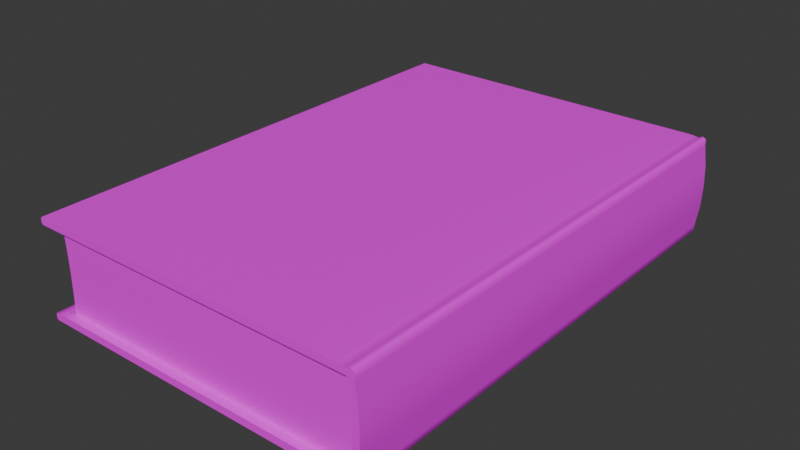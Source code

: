 # Source: InsanNelleYasar_book_normal.blend  (saved by Blender 4.1.24; exported with 4.5.12 LTS)
import bpy
from mathutils import Matrix  # noqa: F401  (used for matrix-valued properties, if any)

bpy.ops.wm.read_factory_settings(use_empty=True)
scene = bpy.context.scene
scene.name = 'Scene'

# ---- collections
col_collection = bpy.data.collections.new('Collection'); scene.collection.children.link(col_collection)

# ---- images (referenced by path relative to the original .blend; pixels are not part of the script)
import os
ASSET_DIR = os.environ.get("B2B_ASSET_DIR", "")  # directory of the original .blend (textures are referenced by path, not embedded)
HERE = os.path.dirname(os.path.abspath(__file__))  # packed textures are extracted next to this script under _unpacked/

def load_image(name, relpath, width, height, colorspace="sRGB"):
    """Load a texture the original file referenced (path relative to the .blend, or extracted next to this script)."""
    p = next((c for c in (os.path.join(HERE, relpath), os.path.join(ASSET_DIR, relpath)) if relpath and os.path.exists(c)), "")
    if p:
        img = bpy.data.images.load(p, check_existing=True)
        img.name = name
    else:  # same state as the original file: an image datablock whose file is absent (Cycles renders it pink)
        img = bpy.data.images.new(name, width, height)
        img.source = "FILE"
        img.filepath = "//" + (relpath or name)
    img.colorspace_settings.name = colorspace
    return img
img_insanneileyasar_book_normal_png = load_image('InsanNeIleYasar_book_normal.png', 'InsanNeIleYasar_book_normal.png', 1024, 1024, 'sRGB')

# ---- materials (node trees are filled in below, after node groups)
mat_material = bpy.data.materials.new('Material')
mat_material.use_transparent_shadow = False

# ---- material node trees
mat_material.use_nodes = True; mat_material.node_tree.nodes.clear()
_N = mat_material.node_tree.nodes; _L = mat_material.node_tree.links
n0 = _N.new('ShaderNodeBsdfPrincipled'); n0.name = 'Principled BSDF'; n0.location = (10, 300)
n1 = _N.new('ShaderNodeOutputMaterial'); n1.name = 'Material Output'; n1.location = (300, 300)
n2 = _N.new('ShaderNodeTexImage'); n2.name = 'Image Texture'; n2.location = (-280, 280)
n2.image = img_insanneileyasar_book_normal_png
_L.new(n0.outputs[0], n1.inputs[0])
_L.new(n2.outputs[0], n0.inputs[0])
n1.is_active_output = True

# ---- world
world_world = bpy.data.worlds.new('World'); scene.world = world_world
world_world.use_nodes = True; world_world.node_tree.nodes.clear()
_N = world_world.node_tree.nodes; _L = world_world.node_tree.links
n0 = _N.new('ShaderNodeOutputWorld'); n0.name = 'World Output'; n0.location = (300, 300)
n1 = _N.new('ShaderNodeBackground'); n1.name = 'Background'; n1.location = (10, 300)
n1.inputs[0].default_value = (0.05088, 0.05088, 0.05088, 1.0)
_L.new(n1.outputs[0], n0.inputs[0])
n0.is_active_output = True
world_world.color = (0.05088, 0.05088, 0.05088)
world_world.use_sun_shadow = False
world_world.sun_shadow_jitter_overblur = 0.0

# ---- meshes
me_cube_001 = bpy.data.meshes.new('Cube.001')
me_cube_001.from_pydata([(-10.05, -5.578, -1.818), (10.05, -5.578, -1.818), (-10.05, -5.931, -2.072), (-10.05, -5.931, -1.818), (10.05, -5.931, -2.072), (10.05, -5.931, -1.818), (-10.05, -6.065, -2.156), (10.05, -6.065, -2.156), (-10.05, -6.199, -2.072), (-10.05, -6.206, -1.818), (10.05, -6.199, -2.072), (10.05, -6.206, -1.818), (0.001335, -5.578, -1.818), (0.001335, -5.931, -2.072), (0.001335, -5.931, -1.818), (0.001335, -6.065, -2.156), (0.001335, -6.206, -1.818), (0.001335, -6.199, -2.072), (5.026, -5.931, -2.072), (5.026, -6.065, -2.156), (5.026, -6.199, -2.072), (5.026, -5.578, -1.818), (5.026, -5.931, -1.818), (5.026, -6.206, -1.818), (-5.023, -5.578, -1.818), (-5.023, -5.931, -1.818), (-5.023, -6.206, -1.818), (-5.023, -5.931, -2.072), (-5.023, -6.065, -2.156), (-5.023, -6.199, -2.072), (-10.05, 0.9057, -1.818), (-10.05, 0.9057, -2.114), (10.05, 0.9057, -1.818), (10.05, 0.9057, -2.114), (0.001335, 0.9057, -1.818), (0.001335, 0.9057, -2.114), (5.026, 0.9057, -1.818), (5.026, 0.9057, -2.114), (-5.023, 0.9057, -2.114), (-5.023, 0.9057, -1.818), (-10.05, -2.444, -2.114), (10.05, -2.444, -1.818), (0.001335, -2.444, -1.818), (0.001335, -2.444, -2.114), (5.026, -2.444, -1.818), (5.026, -2.444, -2.114), (-5.023, -2.444, -2.114), (-5.023, -2.444, -1.818), (-10.05, -2.444, -1.818), (10.05, -2.444, -2.114), (-10.05, 4.255, -1.818), (10.05, 4.255, -2.114), (-10.05, 4.255, -2.114), (10.05, 4.255, -1.818), (0.001335, 4.255, -1.818), (0.001335, 4.255, -2.114), (5.026, 4.255, -1.818), (5.026, 4.255, -2.114), (-5.023, 4.255, -2.114), (-5.023, 4.255, -1.818), (10.05, -6.061, -0.9719), (5.026, -6.061, -0.9719), (0.001335, -6.061, -0.9719), (-10.05, -6.061, -0.9719), (-5.023, -6.061, -0.9719), (-10.05, -6.329, -0.9719), (-5.023, -6.329, -0.9719), (10.05, -6.329, -0.9719), (5.026, -6.329, -0.9719), (0.001335, -6.329, -0.9719), (-10.05, 7.605, -2.038), (-10.05, 7.545, -2.114), (-10.05, 7.545, -1.818), (-10.05, 7.605, -1.894), (10.05, 7.545, -2.114), (10.05, 7.605, -2.038), (10.05, 7.605, -1.894), (10.05, 7.545, -1.818), (0.001335, 7.545, -1.818), (0.001335, 7.605, -1.894), (0.001335, 7.545, -2.114), (0.001335, 7.605, -2.038), (5.026, 7.605, -1.894), (5.026, 7.545, -1.818), (5.026, 7.605, -2.038), (5.026, 7.545, -2.114), (-5.023, 7.605, -2.038), (-5.023, 7.545, -2.114), (-5.023, 7.605, -1.894), (-5.023, 7.545, -1.818), (-10.05, 7.315, -1.818), (-5.023, 7.315, -1.818), (10.05, 7.315, -1.818), (5.026, 7.315, -1.818), (0.001335, 7.315, -1.818), (-10.05, 7.315, -2.114), (-5.023, 7.315, -2.114), (10.05, 7.315, -2.114), (5.026, 7.315, -2.114), (0.001335, 7.315, -2.114), (-9.694, -5.696, -1.818), (-9.694, 6.97, -1.818), (9.683, -5.696, -1.818), (9.683, 6.97, -1.818), (-9.694, -5.734, -0.9719), (-9.694, 6.933, -0.9719), (9.683, 6.933, -0.9719), (9.683, -5.734, -0.9719), (-10.05, -5.512, -2.114), (-10.05, -5.642, -2.106), (10.05, -5.642, -2.106), (10.05, -5.512, -2.114), (0.001335, -5.512, -2.114), (0.001335, -5.642, -2.106), (5.026, -5.642, -2.106), (5.026, -5.512, -2.114), (-5.023, -5.642, -2.106), (-5.023, -5.512, -2.114), (-10.05, -5.578, 1.566), (10.05, -5.578, 1.566), (-10.05, -5.931, 1.819), (-10.05, -5.931, 1.566), (10.05, -5.931, 1.819), (10.05, -5.931, 1.566), (-10.05, -6.065, 1.904), (10.05, -6.065, 1.904), (-10.05, -6.199, 1.819), (-10.05, -6.206, 1.566), (10.05, -6.199, 1.819), (10.05, -6.206, 1.566), (0.001335, -5.578, 1.566), (0.001335, -5.931, 1.819), (0.001335, -5.931, 1.566), (0.001335, -6.065, 1.904), (0.001335, -6.206, 1.566), (0.001335, -6.199, 1.819), (5.026, -5.931, 1.819), (5.026, -6.065, 1.904), (5.026, -6.199, 1.819), (5.026, -5.578, 1.566), (5.026, -5.931, 1.566), (5.026, -6.206, 1.566), (-5.023, -5.578, 1.566), (-5.023, -5.931, 1.566), (-5.023, -6.206, 1.566), (-5.023, -5.931, 1.819), (-5.023, -6.065, 1.904), (-5.023, -6.199, 1.819), (-10.05, 0.9057, 1.566), (-10.05, 0.9057, 1.862), (10.05, 0.9057, 1.566), (10.05, 0.9057, 1.862), (0.001335, 0.9057, 1.566), (5.026, 0.9057, 1.566), (-5.023, 0.9057, 1.566), (-10.05, -2.444, 1.862), (10.05, -2.444, 1.566), (0.001335, -2.444, 1.566), (5.026, -2.444, 1.566), (-5.023, -2.444, 1.566), (-10.05, -2.444, 1.566), (10.05, -2.444, 1.862), (-10.05, 4.255, 1.566), (10.05, 4.255, 1.862), (-10.05, 4.255, 1.862), (10.05, 4.255, 1.566), (0.001335, 4.255, 1.566), (5.026, 4.255, 1.566), (-5.023, 4.255, 1.566), (-10.05, -6.095, -0.1261), (10.05, -6.095, -0.1261), (-10.05, -6.363, -0.1261), (10.05, -6.363, -0.1261), (0.001335, -6.095, -0.1261), (0.001335, -6.363, -0.1261), (5.026, -6.095, -0.1261), (5.026, -6.363, -0.1261), (-5.023, -6.095, -0.1261), (-5.023, -6.363, -0.1261), (10.05, -6.061, 0.7198), (5.026, -6.061, 0.7198), (0.001335, -6.061, 0.7198), (-10.05, -6.061, 0.7198), (-5.023, -6.061, 0.7198), (-10.05, -6.329, 0.7198), (-5.023, -6.329, 0.7198), (10.05, -6.329, 0.7198), (5.026, -6.329, 0.7198), (0.001335, -6.329, 0.7198), (-10.05, 7.605, 1.786), (-10.05, 7.545, 1.862), (-10.05, 7.545, 1.566), (-10.05, 7.605, 1.642), (10.05, 7.545, 1.862), (10.05, 7.605, 1.786), (10.05, 7.605, 1.642), (10.05, 7.545, 1.566), (0.001335, 7.545, 1.566), (0.001335, 7.605, 1.642), (0.001335, 7.545, 1.862), (0.001335, 7.605, 1.786), (5.026, 7.605, 1.642), (5.026, 7.545, 1.566), (5.026, 7.605, 1.786), (5.026, 7.545, 1.862), (-5.023, 7.605, 1.786), (-5.023, 7.545, 1.862), (-5.023, 7.605, 1.642), (-5.023, 7.545, 1.566), (-10.05, 7.315, 1.566), (-5.023, 7.315, 1.566), (10.05, 7.315, 1.566), (5.026, 7.315, 1.566), (0.001335, 7.315, 1.566), (-10.05, 7.315, 1.862), (10.05, 7.315, 1.862), (-9.694, -5.696, 1.566), (-9.694, -5.772, -0.1261), (-9.694, 6.97, 1.566), (-9.694, 6.916, -0.1261), (9.683, -5.696, 1.566), (9.683, -5.772, -0.1261), (9.683, 6.97, 1.566), (9.683, 6.916, -0.1261), (-9.694, -5.734, 0.7198), (-9.694, 6.933, 0.7198), (9.683, 6.933, 0.7198), (9.683, -5.734, 0.7198), (-10.05, -5.512, 1.862), (-10.05, -5.642, 1.854), (10.05, -5.642, 1.854), (10.05, -5.512, 1.862), (0.001335, -5.642, 1.854), (5.026, -5.642, 1.854), (-5.023, -5.642, 1.854), (9.683, 0.5722, -0.1261), (9.683, 0.6374, -1.818), (9.683, 0.5994, -0.9719), (9.683, 0.6374, 1.566), (9.683, 0.5994, 0.7198), (9.683, -2.6, -0.1261), (9.683, -2.529, -1.818), (9.683, -2.567, -0.9719), (9.683, -2.529, 1.566), (9.683, -2.567, 0.7198), (9.683, 3.804, -1.818), (9.683, 3.766, -0.9719), (9.683, 3.804, 1.566), (9.683, 3.766, 0.7198), (9.683, 3.744, -0.1261), (-0.005424, 6.916, -0.1261), (-0.005424, 6.97, -1.818), (-0.005424, 6.933, -0.9719), (-0.005424, 6.97, 1.566), (-0.005424, 6.933, 0.7198), (4.773, 6.916, -0.1261), (4.773, 6.97, -1.818), (4.773, 6.933, -0.9719), (4.773, 6.97, 1.566), (4.773, 6.933, 0.7198), (-4.783, 6.97, -1.818), (-4.783, 6.933, -0.9719), (-4.783, 6.97, 1.566), (-4.783, 6.933, 0.7198), (-4.783, 6.916, -0.1261), (-9.694, 0.5722, -0.1261), (-9.694, 0.6374, -1.818), (-9.694, 0.5994, -0.9719), (-9.694, 0.6374, 1.566), (-9.694, 0.5994, 0.7198), (-9.694, 3.744, -0.1261), (-9.694, 3.804, -1.818), (-9.694, 3.766, -0.9719), (-9.694, 3.804, 1.566), (-9.694, 3.766, 0.7198), (-9.694, -2.529, -1.818), (-9.694, -2.567, -0.9719), (-9.694, -2.529, 1.566), (-9.694, -2.567, 0.7198), (-9.694, -2.6, -0.1261), (-10.05, 0.9057, 1.862), (10.05, 0.9057, 1.862), (0.001335, 0.9057, 1.862), (5.026, 0.9057, 1.862), (-5.023, 0.9057, 1.862), (-10.05, -2.444, 1.862), (0.001335, -2.444, 1.862), (5.026, -2.444, 1.862), (-5.023, -2.444, 1.862), (10.05, -2.444, 1.862), (10.05, 4.255, 1.862), (-10.05, 4.255, 1.862), (0.001335, 4.255, 1.862), (5.026, 4.255, 1.862), (-5.023, 4.255, 1.862), (-10.05, 7.545, 1.862), (10.05, 7.545, 1.862), (0.001335, 7.545, 1.862), (5.026, 7.545, 1.862), (-5.023, 7.545, 1.862), (-10.05, 7.315, 1.862), (-5.023, 7.315, 1.862), (10.05, 7.315, 1.862), (5.026, 7.315, 1.862), (0.001335, 7.315, 1.862), (-10.05, -5.512, 1.862), (-10.05, -5.642, 1.854), (10.05, -5.642, 1.854), (10.05, -5.512, 1.862), (0.001335, -5.512, 1.862), (0.001335, -5.642, 1.854), (5.026, -5.642, 1.854), (5.026, -5.512, 1.862), (-5.023, -5.642, 1.854), (-5.023, -5.512, 1.862)], [], [(91, 89, 72, 90), (92, 77, 83, 93), (117, 46, 43, 112), (109, 116, 27, 2), (82, 76, 75, 84), (76, 77, 92, 53, 51, 97, 74, 75), (18, 4, 7, 19), (41, 1, 111, 49), (24, 0, 3, 25), (115, 45, 49, 111), (63, 65, 171, 169), (4, 5, 7), (3, 2, 6), (26, 9, 8, 29), (3, 6, 8, 9), (19, 7, 10, 20), (7, 5, 11, 10), (28, 15, 17, 29), (23, 16, 17, 20), (64, 63, 169, 177), (21, 12, 14, 22), (112, 43, 45, 115), (27, 13, 15, 28), (99, 80, 85, 98), (79, 82, 84, 81), (94, 78, 89, 91), (1, 21, 22, 5), (60, 61, 175, 170), (11, 23, 20, 10), (15, 19, 20, 17), (13, 18, 19, 15), (96, 87, 80, 99), (93, 83, 78, 94), (95, 71, 87, 96), (50, 90, 72, 73, 70, 71, 95, 52), (2, 27, 28, 6), (110, 1, 5, 4), (6, 28, 29, 8), (16, 26, 29, 17), (61, 62, 173, 175), (12, 24, 25, 14), (88, 79, 81, 86), (42, 34, 39, 47), (40, 31, 38, 46), (43, 35, 37, 45), (41, 32, 36, 44), (46, 38, 35, 43), (44, 36, 34, 42), (47, 39, 30, 48), (45, 37, 33, 49), (53, 32, 33, 51), (48, 30, 31, 40), (108, 40, 46, 117), (114, 110, 4, 18), (24, 47, 48, 0), (21, 44, 42, 12), (116, 113, 13, 27), (1, 41, 44, 21), (113, 114, 18, 13), (0, 109, 2, 3), (12, 42, 47, 24), (32, 41, 49, 33), (98, 85, 74, 97), (34, 54, 59, 39), (31, 52, 58, 38), (35, 55, 57, 37), (32, 53, 56, 36), (38, 58, 55, 35), (36, 56, 54, 34), (39, 59, 50, 30), (37, 57, 51, 33), (30, 50, 52, 31), (65, 66, 178, 171), (67, 60, 170, 172), (69, 68, 176, 174), (68, 67, 172, 176), (62, 64, 177, 173), (66, 69, 174, 178), (26, 16, 69, 66), (14, 25, 64, 62), (23, 11, 67, 68), (16, 23, 68, 69), (11, 5, 60, 67), (9, 26, 66, 65), (22, 14, 62, 61), (5, 22, 61, 60), (25, 3, 63, 64), (3, 9, 65, 63), (83, 77, 76, 82), (87, 71, 70, 86), (89, 78, 79, 88), (85, 80, 81, 84), (78, 83, 82, 79), (74, 85, 84, 75), (80, 87, 86, 81), (72, 89, 88, 73), (73, 88, 86, 70), (56, 93, 94, 54), (54, 94, 91, 59), (53, 92, 93, 56), (59, 91, 90, 50), (57, 98, 97, 51), (52, 95, 96, 58), (58, 96, 99, 55), (55, 99, 98, 57), (272, 105, 101, 271), (257, 106, 103, 256), (242, 107, 102, 241), (107, 104, 100, 102), (221, 217, 104, 107), (240, 221, 107, 242), (255, 223, 106, 257), (270, 219, 105, 272), (108, 109, 0), (110, 111, 1), (115, 111, 110, 114), (117, 112, 113, 116), (112, 115, 114, 113), (108, 117, 116, 109), (0, 48, 40, 108), (210, 209, 191, 208), (211, 212, 202, 196), (229, 120, 145, 234), (201, 203, 194, 195), (195, 194, 193, 215, 163, 165, 211, 196), (136, 137, 125, 122), (156, 161, 231, 119), (142, 143, 121, 118), (182, 169, 171, 184), (122, 125, 123), (121, 124, 120), (144, 147, 126, 127), (121, 127, 126, 124), (137, 138, 128, 125), (125, 128, 129, 123), (146, 147, 135, 133), (141, 138, 135, 134), (183, 177, 169, 182), (139, 140, 132, 130), (145, 146, 133, 131), (198, 200, 203, 201), (213, 210, 208, 197), (119, 123, 140, 139), (179, 170, 175, 180), (129, 128, 138, 141), (133, 135, 138, 137), (131, 133, 137, 136), (212, 213, 197, 202), (162, 164, 214, 190, 189, 192, 191, 209), (120, 124, 146, 145), (230, 122, 123, 119), (124, 126, 147, 146), (134, 135, 147, 144), (180, 175, 173, 181), (130, 132, 143, 142), (207, 205, 200, 198), (157, 159, 154, 152), (156, 158, 153, 150), (158, 157, 152, 153), (159, 160, 148, 154), (165, 163, 151, 150), (160, 155, 149, 148), (233, 136, 122, 230), (142, 118, 160, 159), (139, 130, 157, 158), (234, 145, 131, 232), (119, 139, 158, 156), (232, 131, 136, 233), (118, 121, 120, 229), (130, 142, 159, 157), (150, 151, 161, 156), (152, 154, 168, 166), (150, 153, 167, 165), (153, 152, 166, 167), (154, 148, 162, 168), (148, 149, 164, 162), (184, 171, 178, 185), (186, 172, 170, 179), (188, 174, 176, 187), (187, 176, 172, 186), (181, 173, 177, 183), (185, 178, 174, 188), (144, 185, 188, 134), (132, 181, 183, 143), (141, 187, 186, 129), (134, 188, 187, 141), (129, 186, 179, 123), (127, 184, 185, 144), (140, 180, 181, 132), (123, 179, 180, 140), (143, 183, 182, 121), (121, 182, 184, 127), (202, 201, 195, 196), (206, 205, 189, 190), (208, 207, 198, 197), (204, 203, 200, 199), (197, 198, 201, 202), (193, 194, 203, 204), (199, 200, 205, 206), (191, 192, 207, 208), (192, 189, 205, 207), (167, 166, 213, 212), (166, 168, 210, 213), (165, 167, 212, 211), (168, 162, 209, 210), (274, 273, 218, 225), (259, 258, 222, 226), (244, 243, 220, 227), (227, 220, 216, 224), (221, 227, 224, 217), (240, 244, 227, 221), (255, 259, 226, 223), (270, 274, 225, 219), (228, 118, 229), (230, 119, 231), (118, 228, 155, 160), (249, 248, 239, 235), (248, 247, 238, 239), (249, 235, 237, 246), (246, 237, 236, 245), (235, 239, 244, 240), (239, 238, 243, 244), (235, 240, 242, 237), (237, 242, 241, 236), (106, 246, 245, 103), (223, 249, 246, 106), (226, 222, 247, 248), (223, 226, 248, 249), (264, 263, 254, 250), (263, 262, 253, 254), (264, 250, 252, 261), (261, 252, 251, 260), (250, 254, 259, 255), (254, 253, 258, 259), (250, 255, 257, 252), (252, 257, 256, 251), (105, 261, 260, 101), (219, 264, 261, 105), (225, 218, 262, 263), (219, 225, 263, 264), (279, 278, 269, 265), (278, 277, 268, 269), (279, 265, 267, 276), (276, 267, 266, 275), (265, 269, 274, 270), (269, 268, 273, 274), (265, 270, 272, 267), (267, 272, 271, 266), (104, 276, 275, 100), (217, 279, 276, 104), (224, 216, 277, 278), (217, 224, 278, 279), (314, 309, 286, 288), (312, 308, 289, 287), (309, 312, 287, 286), (304, 303, 298, 297), (301, 304, 297, 299), (300, 301, 299, 295), (285, 288, 284, 280), (286, 287, 283, 282), (288, 286, 282, 284), (287, 289, 281, 283), (305, 314, 288, 285), (303, 302, 296, 298), (280, 284, 294, 291), (282, 283, 293, 292), (284, 282, 292, 294), (283, 281, 290, 293), (293, 290, 302, 303), (291, 294, 301, 300), (294, 292, 304, 301), (292, 293, 303, 304), (312, 311, 307, 308), (314, 313, 310, 309), (309, 310, 311, 312), (305, 306, 313, 314)])
me_cube_001.polygons.foreach_set('use_smooth', [True] * 276)
_uv = me_cube_001.uv_layers.new(name='UVMap')
_uv.uv.foreach_set('vector', [0.06687, 0.2322, 0.06758, 0.2322, 0.06758, 0.305, 0.06687, 0.305, 0.06687, 0.01381, 0.06758, 0.01381, 0.06758, 0.08661, 0.06687, 0.08661, 0.7513, 0.6499, 0.6984, 0.6499, 0.6984, 0.5632, 0.7513, 0.5632, 0.1994, 0.3006, 0.1994, 0.2278, 0.2036, 0.2278, 0.2036, 0.3006, 0.2035, 0.4359, 0.2035, 0.3281, 0.2057, 0.3281, 0.2057, 0.4359, 0.05664, 0.5269, 0.05585, 0.526, 0.05585, 0.5227, 0.05585, 0.4784, 0.05894, 0.4784, 0.05894, 0.5227, 0.05894, 0.526, 0.05815, 0.5269, 0.2036, 0.08224, 0.2036, 0.009434, 0.2055, 0.009434, 0.2055, 0.08224, 0.05585, 0.3813, 0.05585, 0.3359, 0.05894, 0.3368, 0.05894, 0.3813, 0.02714, 0.2322, 0.02714, 0.305, 0.02605, 0.305, 0.02605, 0.2322, 0.7513, 0.4766, 0.6984, 0.4766, 0.6984, 0.3899, 0.7513, 0.3899, 0.07591, 0.3289, 0.07591, 0.325, 0.08473, 0.3245, 0.08473, 0.3284, 0.0585, 0.3308, 0.05585, 0.3308, 0.05938, 0.3288, 0.06708, 0.3308, 0.06443, 0.3308, 0.06355, 0.3288, 0.2459, 0.6487, 0.2474, 0.7391, 0.2441, 0.7391, 0.2426, 0.6487, 0.06708, 0.3308, 0.06355, 0.3288, 0.06443, 0.3269, 0.06708, 0.3268, 0.2055, 0.08224, 0.2055, 0.009434, 0.2074, 0.009434, 0.2074, 0.08224, 0.05938, 0.3288, 0.05585, 0.3308, 0.05585, 0.3268, 0.0585, 0.3269, 0.2055, 0.2278, 0.2055, 0.155, 0.2074, 0.155, 0.2074, 0.2278, 0.243, 0.4679, 0.2444, 0.5583, 0.2412, 0.5583, 0.2397, 0.468, 0.1669, 0.656, 0.1669, 0.7638, 0.1538, 0.7638, 0.1538, 0.656, 0.02714, 0.08661, 0.02714, 0.1594, 0.02605, 0.1594, 0.02605, 0.08661, 0.7513, 0.5632, 0.6984, 0.5632, 0.6984, 0.4766, 0.7513, 0.4766, 0.2036, 0.2278, 0.2036, 0.155, 0.2055, 0.155, 0.2055, 0.2278, 0.01163, 0.155, 0.008306, 0.155, 0.008306, 0.08224, 0.01163, 0.08224, 0.2035, 0.5437, 0.2035, 0.4359, 0.2057, 0.4359, 0.2057, 0.5437, 0.06687, 0.1594, 0.06758, 0.1594, 0.06758, 0.2322, 0.06687, 0.2322, 0.02714, 0.01381, 0.02714, 0.08661, 0.02605, 0.08661, 0.02605, 0.01381, 0.1669, 0.3327, 0.1669, 0.4405, 0.1538, 0.4405, 0.1538, 0.3327, 0.2415, 0.3775, 0.243, 0.4679, 0.2397, 0.468, 0.2382, 0.3776, 0.2055, 0.155, 0.2055, 0.08224, 0.2074, 0.08224, 0.2074, 0.155, 0.2036, 0.155, 0.2036, 0.08224, 0.2055, 0.08224, 0.2055, 0.155, 0.01163, 0.2278, 0.008306, 0.2278, 0.008306, 0.155, 0.01163, 0.155, 0.06687, 0.08661, 0.06758, 0.08661, 0.06758, 0.1594, 0.06687, 0.1594, 0.01163, 0.3006, 0.008306, 0.3006, 0.008306, 0.2278, 0.01163, 0.2278, 0.06708, 0.4784, 0.06708, 0.5227, 0.06708, 0.526, 0.06629, 0.5269, 0.06479, 0.5269, 0.06399, 0.526, 0.06399, 0.5227, 0.06399, 0.4784, 0.2036, 0.3006, 0.2036, 0.2278, 0.2055, 0.2278, 0.2055, 0.3006, 0.05886, 0.335, 0.05585, 0.3359, 0.05585, 0.3308, 0.0585, 0.3308, 0.2055, 0.3006, 0.2055, 0.2278, 0.2074, 0.2278, 0.2074, 0.3006, 0.2444, 0.5583, 0.2459, 0.6487, 0.2426, 0.6487, 0.2412, 0.5583, 0.1669, 0.4405, 0.1669, 0.5482, 0.1538, 0.5482, 0.1538, 0.4405, 0.02714, 0.1594, 0.02714, 0.2322, 0.02605, 0.2322, 0.02605, 0.1594, 0.2035, 0.6514, 0.2035, 0.5437, 0.2057, 0.5437, 0.2057, 0.6514, 0.0368, 0.1594, 0.04712, 0.1594, 0.04712, 0.2322, 0.0368, 0.2322, 0.6984, 0.7366, 0.6406, 0.7366, 0.6406, 0.6499, 0.6984, 0.6499, 0.6984, 0.5632, 0.6406, 0.5632, 0.6406, 0.4766, 0.6984, 0.4766, 0.0368, 0.01381, 0.04712, 0.01381, 0.04712, 0.08661, 0.0368, 0.08661, 0.6984, 0.6499, 0.6406, 0.6499, 0.6406, 0.5632, 0.6984, 0.5632, 0.0368, 0.08661, 0.04712, 0.08661, 0.04712, 0.1594, 0.0368, 0.1594, 0.0368, 0.2322, 0.04712, 0.2322, 0.04712, 0.305, 0.0368, 0.305, 0.6984, 0.4766, 0.6406, 0.4766, 0.6406, 0.3899, 0.6984, 0.3899, 0.05585, 0.4784, 0.05585, 0.4298, 0.05894, 0.4298, 0.05894, 0.4784, 0.06708, 0.3813, 0.06708, 0.4298, 0.06399, 0.4298, 0.06399, 0.3813, 0.7513, 0.7366, 0.6984, 0.7366, 0.6984, 0.6499, 0.7513, 0.6499, 0.1994, 0.08224, 0.1994, 0.009434, 0.2036, 0.009434, 0.2036, 0.08224, 0.02714, 0.2322, 0.0368, 0.2322, 0.0368, 0.305, 0.02714, 0.305, 0.02714, 0.08661, 0.0368, 0.08661, 0.0368, 0.1594, 0.02714, 0.1594, 0.1994, 0.2278, 0.1994, 0.155, 0.2036, 0.155, 0.2036, 0.2278, 0.02714, 0.01381, 0.0368, 0.01381, 0.0368, 0.08661, 0.02714, 0.08661, 0.1994, 0.155, 0.1994, 0.08224, 0.2036, 0.08224, 0.2036, 0.155, 0.06708, 0.3359, 0.06407, 0.335, 0.06443, 0.3308, 0.06708, 0.3308, 0.02714, 0.1594, 0.0368, 0.1594, 0.0368, 0.2322, 0.02714, 0.2322, 0.05585, 0.4298, 0.05585, 0.3813, 0.05894, 0.3813, 0.05894, 0.4298, 0.01163, 0.08224, 0.008306, 0.08224, 0.008305, 0.009434, 0.01163, 0.009434, 0.04712, 0.1594, 0.05744, 0.1594, 0.05744, 0.2322, 0.04712, 0.2322, 0.6406, 0.7366, 0.5828, 0.7366, 0.5828, 0.6499, 0.6406, 0.6499, 0.6406, 0.5632, 0.5828, 0.5632, 0.5828, 0.4766, 0.6406, 0.4766, 0.04712, 0.01381, 0.05744, 0.01381, 0.05744, 0.08661, 0.04712, 0.08661, 0.6406, 0.6499, 0.5828, 0.6499, 0.5828, 0.5632, 0.6406, 0.5632, 0.04712, 0.08661, 0.05744, 0.08661, 0.05744, 0.1594, 0.04712, 0.1594, 0.04712, 0.2322, 0.05744, 0.2322, 0.05744, 0.305, 0.04712, 0.305, 0.6406, 0.4766, 0.5828, 0.4766, 0.5828, 0.3899, 0.6406, 0.3899, 0.06708, 0.4298, 0.06708, 0.4784, 0.06399, 0.4784, 0.06399, 0.4298, 0.9152, 0.2973, 0.8013, 0.2968, 0.8013, 0.2356, 0.9153, 0.2361, 0.04702, 0.325, 0.04702, 0.3289, 0.0382, 0.3284, 0.0382, 0.3245, 0.6874, 0.2964, 0.5735, 0.2959, 0.5735, 0.2348, 0.6874, 0.2352, 0.5735, 0.2959, 0.4596, 0.2955, 0.4596, 0.2343, 0.5735, 0.2348, 0.1669, 0.5482, 0.1669, 0.656, 0.1538, 0.656, 0.1538, 0.5482, 0.8013, 0.2968, 0.6874, 0.2964, 0.6874, 0.2352, 0.8013, 0.2356, 0.8013, 0.3178, 0.6874, 0.3174, 0.6874, 0.2964, 0.8013, 0.2968, 0.1799, 0.5482, 0.1799, 0.656, 0.1669, 0.656, 0.1669, 0.5482, 0.5735, 0.3169, 0.4595, 0.3165, 0.4596, 0.2955, 0.5735, 0.2959, 0.6874, 0.3174, 0.5735, 0.3169, 0.5735, 0.2959, 0.6874, 0.2964, 0.05585, 0.3268, 0.05585, 0.3308, 0.04702, 0.3289, 0.04702, 0.325, 0.9152, 0.3183, 0.8013, 0.3178, 0.8013, 0.2968, 0.9152, 0.2973, 0.1799, 0.4405, 0.1799, 0.5482, 0.1669, 0.5482, 0.1669, 0.4405, 0.1799, 0.3327, 0.1799, 0.4405, 0.1669, 0.4405, 0.1669, 0.3327, 0.1799, 0.656, 0.1799, 0.7638, 0.1669, 0.7638, 0.1669, 0.656, 0.06708, 0.3308, 0.06708, 0.3268, 0.07591, 0.325, 0.07591, 0.3289, 0.06758, 0.08661, 0.06758, 0.01381, 0.06776, 0.01381, 0.06776, 0.08661, 0.008306, 0.2278, 0.008306, 0.3006, 0.007441, 0.3006, 0.007441, 0.2278, 0.06758, 0.2322, 0.06758, 0.1594, 0.06776, 0.1594, 0.06776, 0.2322, 0.008306, 0.08224, 0.008306, 0.155, 0.007441, 0.155, 0.007441, 0.08224, 0.06758, 0.1594, 0.06758, 0.08661, 0.06776, 0.08661, 0.06776, 0.1594, 0.008305, 0.009434, 0.008306, 0.08224, 0.007441, 0.08224, 0.007441, 0.009434, 0.008306, 0.155, 0.008306, 0.2278, 0.007441, 0.2278, 0.007441, 0.155, 0.06758, 0.305, 0.06758, 0.2322, 0.06776, 0.2322, 0.06776, 0.305, 0.2035, 0.7592, 0.2035, 0.6514, 0.2057, 0.6514, 0.2057, 0.7592, 0.05744, 0.08661, 0.06687, 0.08661, 0.06687, 0.1594, 0.05744, 0.1594, 0.05744, 0.1594, 0.06687, 0.1594, 0.06687, 0.2322, 0.05744, 0.2322, 0.05744, 0.01381, 0.06687, 0.01381, 0.06687, 0.08661, 0.05744, 0.08661, 0.05744, 0.2322, 0.06687, 0.2322, 0.06687, 0.305, 0.05744, 0.305, 0.5828, 0.4766, 0.53, 0.4766, 0.53, 0.3899, 0.5828, 0.3899, 0.5828, 0.7366, 0.53, 0.7366, 0.53, 0.6499, 0.5828, 0.6499, 0.5828, 0.6499, 0.53, 0.6499, 0.53, 0.5632, 0.5828, 0.5632, 0.5828, 0.5632, 0.53, 0.5632, 0.53, 0.4766, 0.5828, 0.4766, 0.8915, 0.8512, 0.9875, 0.8512, 0.9887, 0.8697, 0.8927, 0.8697, 0.1555, 0.8139, 0.01074, 0.8139, 0.01074, 0.7955, 0.1555, 0.7955, 0.6975, 0.8957, 0.6016, 0.8957, 0.6027, 0.8772, 0.6987, 0.8772, 0.01333, 0.9318, 0.5925, 0.9318, 0.5925, 0.9502, 0.01333, 0.9502, 0.01333, 0.9133, 0.5925, 0.9133, 0.5925, 0.9318, 0.01333, 0.9318, 0.6965, 0.9141, 0.6004, 0.9141, 0.6016, 0.8957, 0.6975, 0.8957, 0.1555, 0.8324, 0.01074, 0.8324, 0.01074, 0.8139, 0.1555, 0.8139, 0.8909, 0.8328, 0.987, 0.8328, 0.9875, 0.8512, 0.8915, 0.8512, 0.06399, 0.3368, 0.06407, 0.335, 0.06708, 0.3359, 0.05886, 0.335, 0.05894, 0.3368, 0.05585, 0.3359, 0.1975, 0.08224, 0.1975, 0.009434, 0.1994, 0.009434, 0.1994, 0.08224, 0.1975, 0.2278, 0.1975, 0.155, 0.1994, 0.155, 0.1994, 0.2278, 0.1975, 0.155, 0.1975, 0.08224, 0.1994, 0.08224, 0.1994, 0.155, 0.1975, 0.3006, 0.1975, 0.2278, 0.1994, 0.2278, 0.1994, 0.3006, 0.06708, 0.3359, 0.06708, 0.3813, 0.06399, 0.3813, 0.06399, 0.3368, 0.08083, 0.2291, 0.08083, 0.3019, 0.07979, 0.3019, 0.07979, 0.2291, 0.08083, 0.01066, 0.08083, 0.08347, 0.07979, 0.08347, 0.07979, 0.01066, 0.3023, 0.7381, 0.2971, 0.7382, 0.2957, 0.6478, 0.3009, 0.6477, 0.2141, 0.4359, 0.2119, 0.4359, 0.2119, 0.3281, 0.2141, 0.3281, 0.01976, 0.5269, 0.01825, 0.5269, 0.01746, 0.526, 0.01746, 0.5227, 0.01746, 0.4784, 0.02055, 0.4784, 0.02055, 0.5227, 0.02055, 0.526, 0.2927, 0.467, 0.2903, 0.467, 0.2889, 0.3766, 0.2913, 0.3766, 0.02055, 0.3813, 0.01746, 0.3813, 0.01746, 0.3368, 0.02055, 0.3359, 0.1396, 0.2291, 0.1412, 0.2291, 0.1412, 0.3019, 0.1396, 0.3019, 0.09356, 0.3289, 0.08473, 0.3284, 0.08473, 0.3245, 0.09356, 0.325, 0.0179, 0.3308, 0.01702, 0.3288, 0.02055, 0.3308, 0.1024, 0.3308, 0.1059, 0.3288, 0.105, 0.3308, 0.2897, 0.648, 0.293, 0.6479, 0.2945, 0.7383, 0.2912, 0.7384, 0.1024, 0.3308, 0.1024, 0.3268, 0.105, 0.3269, 0.1059, 0.3288, 0.2903, 0.467, 0.2879, 0.4671, 0.2864, 0.3767, 0.2889, 0.3766, 0.01702, 0.3288, 0.0179, 0.3269, 0.02055, 0.3268, 0.02055, 0.3308, 0.2933, 0.6478, 0.2909, 0.6479, 0.2894, 0.5575, 0.2918, 0.5574, 0.2868, 0.4672, 0.2901, 0.4671, 0.2916, 0.5575, 0.2883, 0.5576, 0.1408, 0.656, 0.1538, 0.656, 0.1538, 0.7638, 0.1408, 0.7638, 0.1396, 0.08347, 0.1412, 0.08347, 0.1412, 0.1563, 0.1396, 0.1563, 0.2957, 0.6478, 0.2933, 0.6478, 0.2918, 0.5574, 0.2942, 0.5574, 0.2141, 0.5437, 0.2119, 0.5437, 0.2119, 0.4359, 0.2141, 0.4359, 0.08083, 0.1563, 0.08083, 0.2291, 0.07979, 0.2291, 0.07979, 0.1563, 0.1396, 0.01066, 0.1412, 0.01066, 0.1412, 0.08347, 0.1396, 0.08347, 0.1408, 0.3327, 0.1538, 0.3327, 0.1538, 0.4405, 0.1408, 0.4405, 0.2853, 0.3768, 0.2886, 0.3768, 0.2901, 0.4671, 0.2868, 0.4672, 0.2918, 0.5574, 0.2894, 0.5575, 0.2879, 0.4671, 0.2903, 0.467, 0.2942, 0.5574, 0.2918, 0.5574, 0.2903, 0.467, 0.2927, 0.467, 0.08083, 0.08347, 0.08083, 0.1563, 0.07979, 0.1563, 0.07979, 0.08347, 0.1024, 0.4784, 0.1055, 0.4784, 0.1055, 0.5227, 0.1055, 0.526, 0.1047, 0.5269, 0.1032, 0.5269, 0.1024, 0.526, 0.1024, 0.5227, 0.2971, 0.7382, 0.2947, 0.7382, 0.2933, 0.6478, 0.2957, 0.6478, 0.01754, 0.335, 0.0179, 0.3308, 0.02055, 0.3308, 0.02055, 0.3359, 0.2947, 0.7382, 0.2923, 0.7382, 0.2909, 0.6479, 0.2933, 0.6478, 0.2883, 0.5576, 0.2916, 0.5575, 0.293, 0.6479, 0.2897, 0.648, 0.1408, 0.4405, 0.1538, 0.4405, 0.1538, 0.5482, 0.1408, 0.5482, 0.1396, 0.1563, 0.1412, 0.1563, 0.1412, 0.2291, 0.1396, 0.2291, 0.2141, 0.6514, 0.2119, 0.6514, 0.2119, 0.5437, 0.2141, 0.5437, 0.1253, 0.1563, 0.1253, 0.2291, 0.11, 0.2291, 0.11, 0.1563, 0.1253, 0.01066, 0.1253, 0.08347, 0.11, 0.08347, 0.11, 0.01066, 0.1253, 0.08347, 0.1253, 0.1563, 0.11, 0.1563, 0.11, 0.08347, 0.1253, 0.2291, 0.1253, 0.3019, 0.11, 0.3019, 0.11, 0.2291, 0.02055, 0.4784, 0.01746, 0.4784, 0.01746, 0.4298, 0.02055, 0.4298, 0.1024, 0.3813, 0.1055, 0.3813, 0.1055, 0.4298, 0.1024, 0.4298, 0.2979, 0.4669, 0.2927, 0.467, 0.2913, 0.3766, 0.2965, 0.3765, 0.1396, 0.2291, 0.1396, 0.3019, 0.1253, 0.3019, 0.1253, 0.2291, 0.1396, 0.08347, 0.1396, 0.1563, 0.1253, 0.1563, 0.1253, 0.08347, 0.3009, 0.6477, 0.2957, 0.6478, 0.2942, 0.5574, 0.2994, 0.5573, 0.1396, 0.01066, 0.1396, 0.08347, 0.1253, 0.08347, 0.1253, 0.01066, 0.2994, 0.5573, 0.2942, 0.5574, 0.2927, 0.467, 0.2979, 0.4669, 0.1024, 0.3359, 0.1024, 0.3308, 0.105, 0.3308, 0.1054, 0.335, 0.1396, 0.1563, 0.1396, 0.2291, 0.1253, 0.2291, 0.1253, 0.1563, 0.02055, 0.4298, 0.01746, 0.4298, 0.01746, 0.3813, 0.02055, 0.3813, 0.11, 0.1563, 0.11, 0.2291, 0.09478, 0.2291, 0.09478, 0.1563, 0.11, 0.01066, 0.11, 0.08347, 0.09478, 0.08347, 0.09478, 0.01066, 0.11, 0.08347, 0.11, 0.1563, 0.09478, 0.1563, 0.09478, 0.08347, 0.11, 0.2291, 0.11, 0.3019, 0.09478, 0.3019, 0.09478, 0.2291, 0.1024, 0.4298, 0.1055, 0.4298, 0.1055, 0.4784, 0.1024, 0.4784, 0.9153, 0.1774, 0.9153, 0.2361, 0.8013, 0.2356, 0.8014, 0.177, 0.02938, 0.325, 0.0382, 0.3245, 0.0382, 0.3284, 0.02938, 0.3289, 0.6874, 0.1765, 0.6874, 0.2352, 0.5735, 0.2348, 0.5735, 0.1761, 0.5735, 0.1761, 0.5735, 0.2348, 0.4596, 0.2343, 0.4596, 0.1757, 0.1408, 0.5482, 0.1538, 0.5482, 0.1538, 0.656, 0.1408, 0.656, 0.8014, 0.177, 0.8013, 0.2356, 0.6874, 0.2352, 0.6874, 0.1765, 0.8014, 0.1535, 0.8014, 0.177, 0.6874, 0.1765, 0.6875, 0.153, 0.1277, 0.5482, 0.1408, 0.5482, 0.1408, 0.656, 0.1277, 0.656, 0.5735, 0.1526, 0.5735, 0.1761, 0.4596, 0.1757, 0.4596, 0.1521, 0.6875, 0.153, 0.6874, 0.1765, 0.5735, 0.1761, 0.5735, 0.1526, 0.02055, 0.3268, 0.02938, 0.325, 0.02938, 0.3289, 0.02055, 0.3308, 0.9153, 0.1539, 0.9153, 0.1774, 0.8014, 0.177, 0.8014, 0.1535, 0.1277, 0.4405, 0.1408, 0.4405, 0.1408, 0.5482, 0.1277, 0.5482, 0.1277, 0.3327, 0.1408, 0.3327, 0.1408, 0.4405, 0.1277, 0.4405, 0.1277, 0.656, 0.1408, 0.656, 0.1408, 0.7638, 0.1277, 0.7638, 0.1024, 0.3308, 0.09356, 0.3289, 0.09356, 0.325, 0.1024, 0.3268, 0.07979, 0.08347, 0.07952, 0.08347, 0.07952, 0.01066, 0.07979, 0.01066, 0.2203, 0.6514, 0.2216, 0.6514, 0.2216, 0.7592, 0.2203, 0.7592, 0.07979, 0.2291, 0.07952, 0.2291, 0.07952, 0.1563, 0.07979, 0.1563, 0.2203, 0.4359, 0.2216, 0.4359, 0.2216, 0.5437, 0.2203, 0.5437, 0.07979, 0.1563, 0.07952, 0.1563, 0.07952, 0.08347, 0.07979, 0.08347, 0.2203, 0.3281, 0.2216, 0.3281, 0.2216, 0.4359, 0.2203, 0.4359, 0.2203, 0.5437, 0.2216, 0.5437, 0.2216, 0.6514, 0.2203, 0.6514, 0.07979, 0.3019, 0.07952, 0.3019, 0.07952, 0.2291, 0.07979, 0.2291, 0.2141, 0.7592, 0.2119, 0.7592, 0.2119, 0.6514, 0.2141, 0.6514, 0.09478, 0.08347, 0.09478, 0.1563, 0.08083, 0.1563, 0.08083, 0.08347, 0.09478, 0.1563, 0.09478, 0.2291, 0.08083, 0.2291, 0.08083, 0.1563, 0.09478, 0.01066, 0.09478, 0.08347, 0.08083, 0.08347, 0.08083, 0.01066, 0.09478, 0.2291, 0.09478, 0.3019, 0.08083, 0.3019, 0.08083, 0.2291, 0.8915, 0.8143, 0.8927, 0.7958, 0.9887, 0.7958, 0.9875, 0.8143, 0.1555, 0.8508, 0.1555, 0.8693, 0.01074, 0.8693, 0.01074, 0.8508, 0.6975, 0.9326, 0.6987, 0.9511, 0.6027, 0.9511, 0.6016, 0.9326, 0.01333, 0.8948, 0.01333, 0.8764, 0.5925, 0.8764, 0.5925, 0.8948, 0.01333, 0.9133, 0.01333, 0.8948, 0.5925, 0.8948, 0.5925, 0.9133, 0.6965, 0.9141, 0.6975, 0.9326, 0.6016, 0.9326, 0.6004, 0.9141, 0.1555, 0.8324, 0.1555, 0.8508, 0.01074, 0.8508, 0.01074, 0.8324, 0.8909, 0.8328, 0.8915, 0.8143, 0.9875, 0.8143, 0.987, 0.8328, 0.1055, 0.3368, 0.1024, 0.3359, 0.1054, 0.335, 0.01754, 0.335, 0.02055, 0.3359, 0.01746, 0.3368, 0.1024, 0.3359, 0.1055, 0.3368, 0.1055, 0.3813, 0.1024, 0.3813, 0.8888, 0.9141, 0.8894, 0.9326, 0.7935, 0.9326, 0.7927, 0.9141, 0.8894, 0.9326, 0.8906, 0.9511, 0.7946, 0.9511, 0.7935, 0.9326, 0.8888, 0.9141, 0.7927, 0.9141, 0.7935, 0.8957, 0.8894, 0.8957, 0.8894, 0.8957, 0.7935, 0.8957, 0.7946, 0.8772, 0.8906, 0.8772, 0.7927, 0.9141, 0.7935, 0.9326, 0.6975, 0.9326, 0.6965, 0.9141, 0.7935, 0.9326, 0.7946, 0.9511, 0.6987, 0.9511, 0.6975, 0.9326, 0.7927, 0.9141, 0.6965, 0.9141, 0.6975, 0.8957, 0.7935, 0.8957, 0.7935, 0.8957, 0.6975, 0.8957, 0.6987, 0.8772, 0.7946, 0.8772, 0.9854, 0.8957, 0.8894, 0.8957, 0.8906, 0.8772, 0.9865, 0.8772, 0.9849, 0.9141, 0.8888, 0.9141, 0.8894, 0.8957, 0.9854, 0.8957, 0.9854, 0.9326, 0.9865, 0.9511, 0.8906, 0.9511, 0.8894, 0.9326, 0.9849, 0.9141, 0.9854, 0.9326, 0.8894, 0.9326, 0.8888, 0.9141, 0.4451, 0.8324, 0.4451, 0.8508, 0.3003, 0.8508, 0.3003, 0.8324, 0.4451, 0.8508, 0.4451, 0.8693, 0.3003, 0.8693, 0.3003, 0.8508, 0.4451, 0.8324, 0.3003, 0.8324, 0.3003, 0.8139, 0.4451, 0.8139, 0.4451, 0.8139, 0.3003, 0.8139, 0.3003, 0.7955, 0.4451, 0.7955, 0.3003, 0.8324, 0.3003, 0.8508, 0.1555, 0.8508, 0.1555, 0.8324, 0.3003, 0.8508, 0.3003, 0.8693, 0.1555, 0.8693, 0.1555, 0.8508, 0.3003, 0.8324, 0.1555, 0.8324, 0.1555, 0.8139, 0.3003, 0.8139, 0.3003, 0.8139, 0.1555, 0.8139, 0.1555, 0.7955, 0.3003, 0.7955, 0.5899, 0.8139, 0.4451, 0.8139, 0.4451, 0.7955, 0.5899, 0.7955, 0.5899, 0.8324, 0.4451, 0.8324, 0.4451, 0.8139, 0.5899, 0.8139, 0.5899, 0.8508, 0.5899, 0.8693, 0.4451, 0.8693, 0.4451, 0.8508, 0.5899, 0.8324, 0.5899, 0.8508, 0.4451, 0.8508, 0.4451, 0.8324, 0.6987, 0.8328, 0.6996, 0.8143, 0.7956, 0.8143, 0.7948, 0.8328, 0.6996, 0.8143, 0.7008, 0.7958, 0.7967, 0.7958, 0.7956, 0.8143, 0.6987, 0.8328, 0.7948, 0.8328, 0.7956, 0.8512, 0.6996, 0.8512, 0.6996, 0.8512, 0.7956, 0.8512, 0.7967, 0.8697, 0.7008, 0.8697, 0.7948, 0.8328, 0.7956, 0.8143, 0.8915, 0.8143, 0.8909, 0.8328, 0.7956, 0.8143, 0.7967, 0.7958, 0.8927, 0.7958, 0.8915, 0.8143, 0.7948, 0.8328, 0.8909, 0.8328, 0.8915, 0.8512, 0.7956, 0.8512, 0.7956, 0.8512, 0.8915, 0.8512, 0.8927, 0.8697, 0.7967, 0.8697, 0.6037, 0.8512, 0.6996, 0.8512, 0.7008, 0.8697, 0.6048, 0.8697, 0.6025, 0.8328, 0.6987, 0.8328, 0.6996, 0.8512, 0.6037, 0.8512, 0.6037, 0.8143, 0.6048, 0.7958, 0.7008, 0.7958, 0.6996, 0.8143, 0.6025, 0.8328, 0.6037, 0.8143, 0.6996, 0.8143, 0.6987, 0.8328, 0.7678, 0.6471, 0.7678, 0.5618, 0.8198, 0.5618, 0.8198, 0.6471, 0.7678, 0.4765, 0.7678, 0.3912, 0.8198, 0.3912, 0.8198, 0.4765, 0.7678, 0.5618, 0.7678, 0.4765, 0.8198, 0.4765, 0.8198, 0.5618, 0.9869, 0.3646, 0.9869, 0.188, 0.995, 0.188, 0.995, 0.3646, 0.9869, 0.5411, 0.9869, 0.3646, 0.995, 0.3646, 0.995, 0.5411, 0.9869, 0.7177, 0.9869, 0.5411, 0.995, 0.5411, 0.995, 0.7177, 0.8198, 0.7324, 0.8198, 0.6471, 0.8767, 0.6471, 0.8767, 0.7324, 0.8198, 0.5618, 0.8198, 0.4765, 0.8767, 0.4765, 0.8767, 0.5618, 0.8198, 0.6471, 0.8198, 0.5618, 0.8767, 0.5618, 0.8767, 0.6471, 0.8198, 0.4765, 0.8198, 0.3912, 0.8767, 0.3912, 0.8767, 0.4765, 0.7678, 0.7324, 0.7678, 0.6471, 0.8198, 0.6471, 0.8198, 0.7324, 0.9869, 0.188, 0.9869, 0.01147, 0.995, 0.01147, 0.995, 0.188, 0.8767, 0.7324, 0.8767, 0.6471, 0.9336, 0.6471, 0.9336, 0.7324, 0.8767, 0.5618, 0.8767, 0.4765, 0.9336, 0.4765, 0.9336, 0.5618, 0.8767, 0.6471, 0.8767, 0.5618, 0.9336, 0.5618, 0.9336, 0.6471, 0.8767, 0.4765, 0.8767, 0.3912, 0.9336, 0.3912, 0.9336, 0.4765, 0.9336, 0.4765, 0.9336, 0.3912, 0.9855, 0.3912, 0.9855, 0.4765, 0.9336, 0.7324, 0.9336, 0.6471, 0.9855, 0.6471, 0.9855, 0.7324, 0.9336, 0.6471, 0.9336, 0.5618, 0.9855, 0.5618, 0.9855, 0.6471, 0.9336, 0.5618, 0.9336, 0.4765, 0.9855, 0.4765, 0.9855, 0.5618, 0.2983, 0.467, 0.2959, 0.4671, 0.2945, 0.3767, 0.2968, 0.3767, 0.3012, 0.6477, 0.2989, 0.6477, 0.2974, 0.5574, 0.2997, 0.5574, 0.2997, 0.5574, 0.2974, 0.5574, 0.2959, 0.4671, 0.2983, 0.467, 0.3027, 0.738, 0.3003, 0.7381, 0.2989, 0.6477, 0.3012, 0.6477])
me_cube_001.materials.append(mat_material)
me_cube_001.use_remesh_preserve_volume = False
me_cube_001.use_remesh_preserve_attributes = False
me_cube_001.use_mirror_vertex_groups = False
me_cube_001.update()

# ---- objects
ob_book = bpy.data.objects.new('book', me_cube_001)

# ---- transforms, parenting, visibility, modifiers, constraints
ob_book.location = (0.0, 0.0, 0.0)
ob_book.rotation_euler = (0.0, -0.0, 1.571)
ob_book.lineart.crease_threshold = 0.0
_m = ob_book.modifiers.new('EdgeSplit', 'EDGE_SPLIT')
_m.split_angle = 1.182

# ---- collection membership
col_collection.objects.link(ob_book)

# ---- scene / render settings (as saved in the file)
scene.frame_start = 1; scene.frame_end = 250; scene.frame_set(3)
scene.render.engine = 'BLENDER_EEVEE_NEXT'
scene.cycles.sampling_pattern = 'TABULATED_SOBOL'
scene.eevee.ray_tracing_options.trace_max_roughness = 0.0
bpy.context.view_layer.update()

# ---- added for rendering (the .blend has no active camera and no usable light): camera, sun
cam_auto = bpy.data.cameras.new('AutoCamera')
cam_auto.lens = 50.0
cam_auto.sensor_width = 36.0
cam_auto.clip_end = 1000.0
ob_auto_camera = bpy.data.objects.new('AutoCamera', cam_auto)
scene.collection.objects.link(ob_auto_camera)
ob_auto_camera.location = (22.3331, -27.5436, 18.2372)
ob_auto_camera.rotation_euler = (1.09748, -7.21219e-08, 0.694738)
scene.camera = ob_auto_camera
light_auto_sun = bpy.data.lights.new('AutoSun', 'SUN')
light_auto_sun.energy = 3.0
light_auto_sun.angle = 0.0523599
ob_auto_sun = bpy.data.objects.new('AutoSun', light_auto_sun)
scene.collection.objects.link(ob_auto_sun)
ob_auto_sun.rotation_euler = (0.872665, 0.174533, 0.523599)
bpy.context.view_layer.update()
